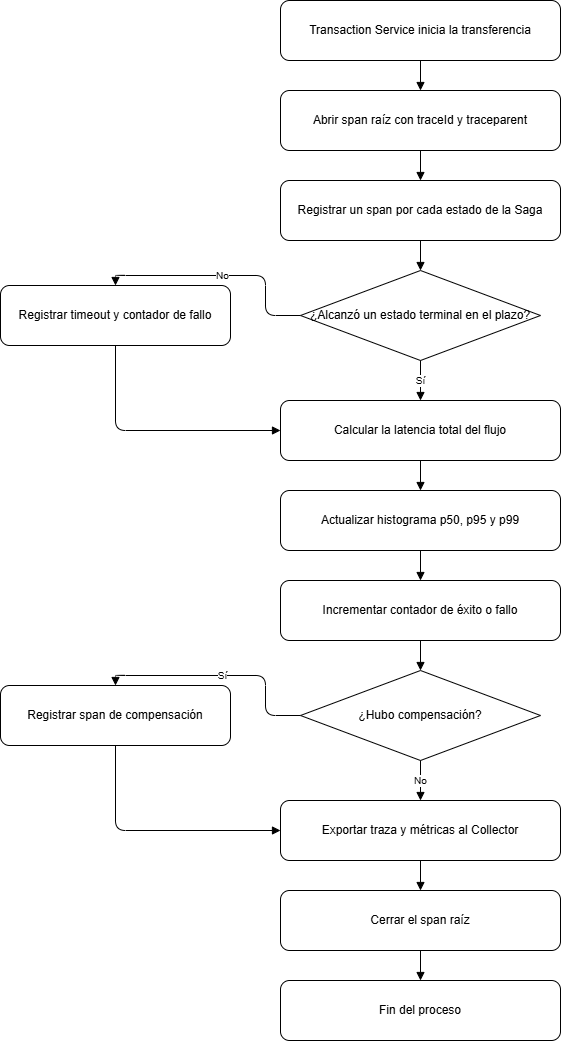

The diagram above was exported from draw.io. Its source (the exported page's mxGraphModel, read from the mxfile embedded in the PNG):
<mxGraphModel dx="1900" dy="1074" grid="0" gridSize="10" guides="1" tooltips="1" connect="1" arrows="1" fold="1" page="1" pageScale="1" pageWidth="900" pageHeight="1150" math="0" shadow="0">
  <root>
    <mxCell id="0" />
    <mxCell id="1" parent="0" />
    <mxCell id="n1" parent="1" style="rounded=1;whiteSpace=wrap;html=1;fillColor=#FFFFFF;strokeColor=#000000;" value="Transaction Service inicia la transferencia" vertex="1">
      <mxGeometry height="60" width="280" x="310" y="40" as="geometry" />
    </mxCell>
    <mxCell id="n2" parent="1" style="rounded=1;whiteSpace=wrap;html=1;fillColor=#FFFFFF;strokeColor=#000000;" value="Abrir span raíz con traceId y traceparent" vertex="1">
      <mxGeometry height="60" width="280" x="310" y="130" as="geometry" />
    </mxCell>
    <mxCell id="n3" parent="1" style="rounded=1;whiteSpace=wrap;html=1;fillColor=#FFFFFF;strokeColor=#000000;" value="Registrar un span por cada estado de la Saga" vertex="1">
      <mxGeometry height="60" width="280" x="310" y="220" as="geometry" />
    </mxCell>
    <mxCell id="d1" parent="1" style="rhombus;whiteSpace=wrap;html=1;fillColor=#FFFFFF;strokeColor=#000000;" value="¿Alcanzó un estado terminal en el plazo?" vertex="1">
      <mxGeometry height="90" width="240" x="330" y="310" as="geometry" />
    </mxCell>
    <mxCell id="e1" parent="1" style="rounded=1;whiteSpace=wrap;html=1;fillColor=#FFFFFF;strokeColor=#000000;" value="Registrar timeout y contador de fallo" vertex="1">
      <mxGeometry height="60" width="230" x="30" y="325" as="geometry" />
    </mxCell>
    <mxCell id="n4" parent="1" style="rounded=1;whiteSpace=wrap;html=1;fillColor=#FFFFFF;strokeColor=#000000;" value="Calcular la latencia total del flujo" vertex="1">
      <mxGeometry height="60" width="280" x="310" y="440" as="geometry" />
    </mxCell>
    <mxCell id="n5" parent="1" style="rounded=1;whiteSpace=wrap;html=1;fillColor=#FFFFFF;strokeColor=#000000;" value="Actualizar histograma p50, p95 y p99" vertex="1">
      <mxGeometry height="60" width="280" x="310" y="530" as="geometry" />
    </mxCell>
    <mxCell id="n6" parent="1" style="rounded=1;whiteSpace=wrap;html=1;fillColor=#FFFFFF;strokeColor=#000000;" value="Incrementar contador de éxito o fallo" vertex="1">
      <mxGeometry height="60" width="280" x="310" y="620" as="geometry" />
    </mxCell>
    <mxCell id="d2" parent="1" style="rhombus;whiteSpace=wrap;html=1;fillColor=#FFFFFF;strokeColor=#000000;" value="¿Hubo compensación?" vertex="1">
      <mxGeometry height="90" width="240" x="330" y="710" as="geometry" />
    </mxCell>
    <mxCell id="e2" parent="1" style="rounded=1;whiteSpace=wrap;html=1;fillColor=#FFFFFF;strokeColor=#000000;" value="Registrar span de compensación" vertex="1">
      <mxGeometry height="60" width="230" x="30" y="725" as="geometry" />
    </mxCell>
    <mxCell id="n7" parent="1" style="rounded=1;whiteSpace=wrap;html=1;fillColor=#FFFFFF;strokeColor=#000000;" value="Exportar traza y métricas al Collector" vertex="1">
      <mxGeometry height="60" width="280" x="310" y="840" as="geometry" />
    </mxCell>
    <mxCell id="n8" parent="1" style="rounded=1;whiteSpace=wrap;html=1;fillColor=#FFFFFF;strokeColor=#000000;" value="Cerrar el span raíz" vertex="1">
      <mxGeometry height="60" width="280" x="310" y="930" as="geometry" />
    </mxCell>
    <mxCell id="n9" parent="1" style="rounded=1;whiteSpace=wrap;html=1;fillColor=#FFFFFF;strokeColor=#000000;" value="Fin del proceso" vertex="1">
      <mxGeometry height="60" width="280" x="310" y="1020" as="geometry" />
    </mxCell>
    <mxCell id="f1" edge="1" parent="1" source="n1" style="endArrow=block;html=1;edgeStyle=orthogonalEdgeStyle;exitX=0.5;exitY=1;entryX=0.5;entryY=0;" target="n2">
      <mxGeometry relative="1" as="geometry" />
    </mxCell>
    <mxCell id="f2" edge="1" parent="1" source="n2" style="endArrow=block;html=1;edgeStyle=orthogonalEdgeStyle;exitX=0.5;exitY=1;entryX=0.5;entryY=0;" target="n3">
      <mxGeometry relative="1" as="geometry" />
    </mxCell>
    <mxCell id="f3" edge="1" parent="1" source="n3" style="endArrow=block;html=1;edgeStyle=orthogonalEdgeStyle;exitX=0.5;exitY=1;entryX=0.5;entryY=0;" target="d1">
      <mxGeometry relative="1" as="geometry" />
    </mxCell>
    <mxCell id="f4" edge="1" parent="1" source="d1" style="endArrow=block;html=1;edgeStyle=orthogonalEdgeStyle;exitX=0;exitY=0.5;entryX=0.5;entryY=0;fontSize=10;" target="e1" value="No">
      <mxGeometry relative="1" as="geometry" />
    </mxCell>
    <mxCell id="f5" edge="1" parent="1" source="e1" style="endArrow=block;html=1;edgeStyle=orthogonalEdgeStyle;exitX=0.5;exitY=1;entryX=0;entryY=0.5;" target="n4">
      <mxGeometry relative="1" as="geometry" />
    </mxCell>
    <mxCell id="f6" edge="1" parent="1" source="d1" style="endArrow=block;html=1;edgeStyle=orthogonalEdgeStyle;exitX=0.5;exitY=1;entryX=0.5;entryY=0;fontSize=10;" target="n4" value="Sí">
      <mxGeometry relative="1" as="geometry" />
    </mxCell>
    <mxCell id="f7" edge="1" parent="1" source="n4" style="endArrow=block;html=1;edgeStyle=orthogonalEdgeStyle;exitX=0.5;exitY=1;entryX=0.5;entryY=0;" target="n5">
      <mxGeometry relative="1" as="geometry" />
    </mxCell>
    <mxCell id="f8" edge="1" parent="1" source="n5" style="endArrow=block;html=1;edgeStyle=orthogonalEdgeStyle;exitX=0.5;exitY=1;entryX=0.5;entryY=0;" target="n6">
      <mxGeometry relative="1" as="geometry" />
    </mxCell>
    <mxCell id="f9" edge="1" parent="1" source="n6" style="endArrow=block;html=1;edgeStyle=orthogonalEdgeStyle;exitX=0.5;exitY=1;entryX=0.5;entryY=0;" target="d2">
      <mxGeometry relative="1" as="geometry" />
    </mxCell>
    <mxCell id="f10" edge="1" parent="1" source="d2" style="endArrow=block;html=1;edgeStyle=orthogonalEdgeStyle;exitX=0;exitY=0.5;entryX=0.5;entryY=0;fontSize=10;" target="e2" value="Sí">
      <mxGeometry relative="1" as="geometry" />
    </mxCell>
    <mxCell id="f11" edge="1" parent="1" source="e2" style="endArrow=block;html=1;edgeStyle=orthogonalEdgeStyle;exitX=0.5;exitY=1;entryX=0;entryY=0.5;" target="n7">
      <mxGeometry relative="1" as="geometry" />
    </mxCell>
    <mxCell id="f12" edge="1" parent="1" source="d2" style="endArrow=block;html=1;edgeStyle=orthogonalEdgeStyle;exitX=0.5;exitY=1;entryX=0.5;entryY=0;fontSize=10;" target="n7" value="No">
      <mxGeometry relative="1" as="geometry" />
    </mxCell>
    <mxCell id="f13" edge="1" parent="1" source="n7" style="endArrow=block;html=1;edgeStyle=orthogonalEdgeStyle;exitX=0.5;exitY=1;entryX=0.5;entryY=0;" target="n8">
      <mxGeometry relative="1" as="geometry" />
    </mxCell>
    <mxCell id="f14" edge="1" parent="1" source="n8" style="endArrow=block;html=1;edgeStyle=orthogonalEdgeStyle;exitX=0.5;exitY=1;entryX=0.5;entryY=0;" target="n9">
      <mxGeometry relative="1" as="geometry" />
    </mxCell>
  </root>
</mxGraphModel>